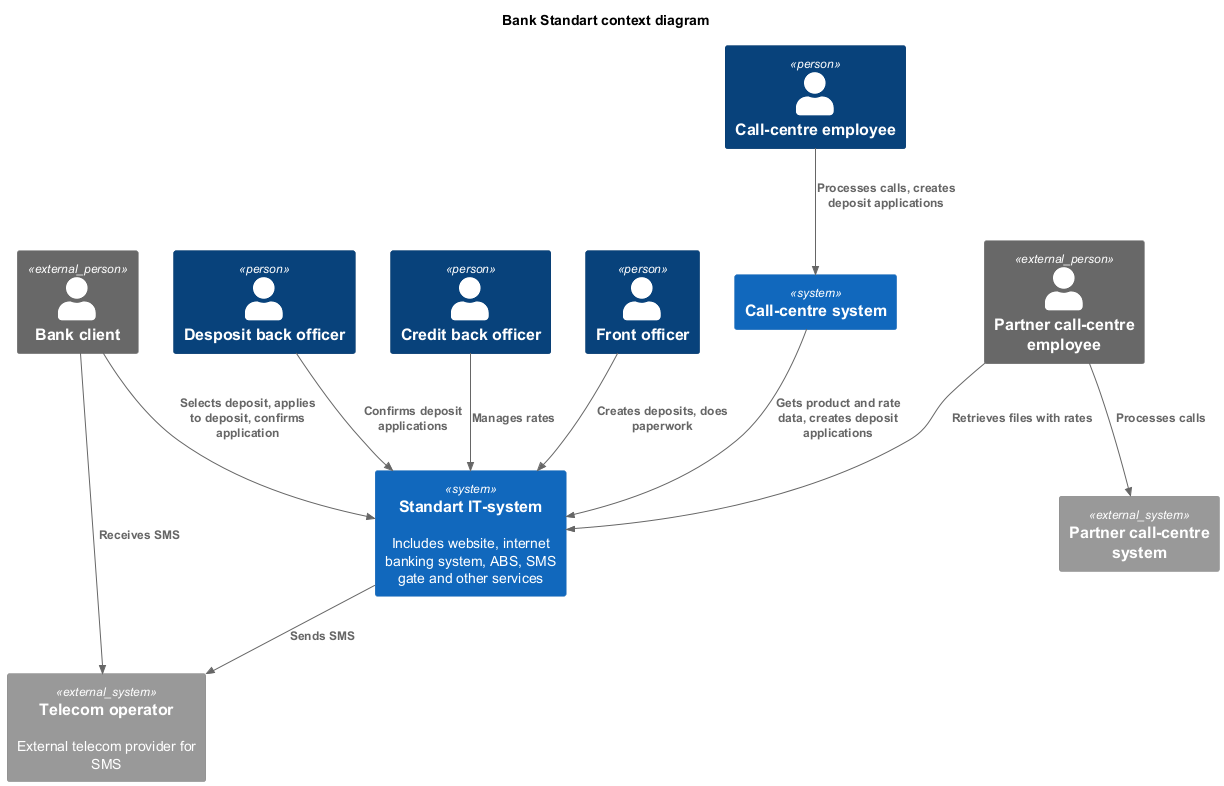

The diagram above was rendered by PlantUML. Its source (embedded in the PNG):
@startuml
title Bank Standart context diagram

top to bottom direction

!includeurl https://raw.githubusercontent.com/RicardoNiepel/C4-PlantUML/master/C4_Component.puml

Person_Ext(client, "Bank client", "")
Person(callCentreEmp, "Call-centre employee", "")
Person(depositBackOfficer, "Desposit back officer", "")
Person(creditBackOfficer, "Credit back officer", "")
Person(frontOfficer, "Front officer", "")
Person_Ext(partnerCallCentreEmp, "Partner call-centre employee", "")

System(bankSys, "Standart IT-system", "Includes website, internet banking system, ABS, SMS gate and other services")
System(callCentreSys, "Call-centre system", "")

System_Ext(telecomOperator, "Telecom operator", "External telecom provider for SMS")
System_Ext(partnerCallCentreSys, "Partner call-centre system", "")

Rel(client, bankSys, "Selects deposit, applies to deposit, confirms application")
Rel(callCentreEmp, callCentreSys, "Processes calls, creates deposit applications")
Rel(callCentreSys, bankSys, "Gets product and rate data, creates deposit applications")
Rel(depositBackOfficer, bankSys, "Confirms deposit applications")
Rel(bankSys, telecomOperator, "Sends SMS")
Rel(client, telecomOperator, "Receives SMS")
Rel(frontOfficer, bankSys, "Creates deposits, does paperwork")
Rel(creditBackOfficer, bankSys, "Manages rates")

Rel(partnerCallCentreEmp, partnerCallCentreSys, "Processes calls")
Rel(partnerCallCentreEmp, bankSys, "Retrieves files with rates")

@enduml